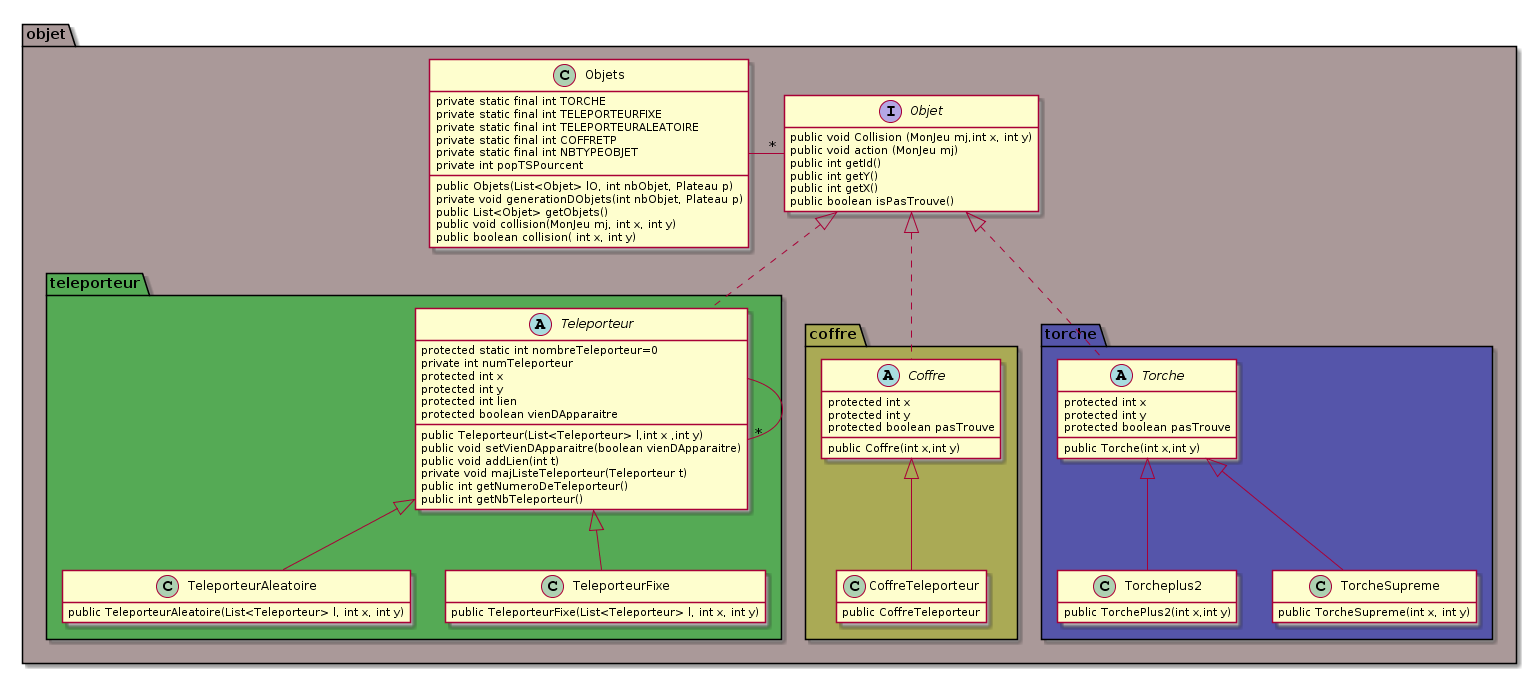

The diagram above was rendered by PlantUML. Its source (embedded in the PNG):
@startuml
hide empty members
package objet #aa9999{
  interface Objet{
    public void Collision (MonJeu mj,int x, int y)
    public void action (MonJeu mj)
    public int getId()
    public int getY()
    public int getX()
    public boolean isPasTrouve()
	
  }

  class Objets{
    private static final int TORCHE
    private static final int TELEPORTEURFIXE
    private static final int TELEPORTEURALEATOIRE
    private static final int COFFRETP
    private static final int NBTYPEOBJET
    private int popTSPourcent

    public Objets(List<Objet> lO, int nbObjet, Plateau p)
    private void generationDObjets(int nbObjet, Plateau p)
    public List<Objet> getObjets()
    public void collision(MonJeu mj, int x, int y)
    public boolean collision( int x, int y)

  }
  
  package coffre #aaaa55{
    abstract class Coffre{
      protected int x
      protected int y
      protected boolean pasTrouve

      public Coffre(int x,int y)
    }
    
    class CoffreTeleporteur{
      public CoffreTeleporteur
    }
  }

  package torche #5555aa{
    abstract class Torche{
      protected int x
      protected int y
      protected boolean pasTrouve

      public Torche(int x,int y)
    }

    class Torcheplus2{
      public TorchePlus2(int x,int y)
    }
    class TorcheSupreme{
      public TorcheSupreme(int x, int y) 
    }
  }

  package teleporteur #55aa55{
    abstract class Teleporteur{
      protected static int nombreTeleporteur=0
      private int numTeleporteur
      protected int x
      protected int y
      protected int lien
      protected boolean vienDApparaitre

      public Teleporteur(List<Teleporteur> l,int x ,int y)
      public void setVienDApparaitre(boolean vienDApparaitre)
      public void addLien(int t)
      private void majListeTeleporteur(Teleporteur t)
      public int getNumeroDeTeleporteur()
      public int getNbTeleporteur()
    }

    class TeleporteurAleatoire{
      public TeleporteurAleatoire(List<Teleporteur> l, int x, int y)
    }

    class TeleporteurFixe{
      public TeleporteurFixe(List<Teleporteur> l, int x, int y) 
    }
  }

  
}
Objets -"*" Objet
Objet <|.. Coffre
Objet <|.. Torche
Objet <|.. Teleporteur
Coffre <|-- CoffreTeleporteur
Torche <|-- Torcheplus2
Torche <|-- TorcheSupreme
Teleporteur <|-- TeleporteurAleatoire
Teleporteur <|-- TeleporteurFixe
Teleporteur - "*" Teleporteur
@enduml